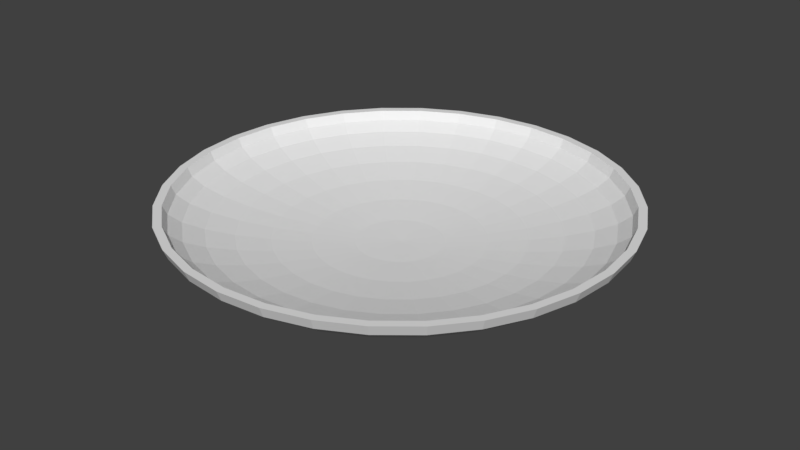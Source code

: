 # Source: blend.blend  (saved by Blender 2.79.0; exported with 4.5.12 LTS)
import bpy
from mathutils import Matrix  # noqa: F401  (used for matrix-valued properties, if any)

bpy.ops.wm.read_factory_settings(use_empty=True)
scene = bpy.context.scene
scene.name = 'Scene'

# ---- collections
col_collection_1 = bpy.data.collections.new('Collection 1'); scene.collection.children.link(col_collection_1)

# ---- materials (node trees are filled in below, after node groups)
mat_001 = bpy.data.materials.new('材质.001')
mat_001.alpha_threshold = 0.0
mat_001.roughness = 0.5
mat_002 = bpy.data.materials.new('材质.002')
mat_002.alpha_threshold = 0.0
mat_002.roughness = 0.5

# ---- material node trees
mat_002.use_nodes = True; mat_002.node_tree.nodes.clear()
_N = mat_002.node_tree.nodes; _L = mat_002.node_tree.links
n0 = _N.new('ShaderNodeOutputMaterial'); n0.name = '材质输出'; n0.location = (300, 300)
n1 = _N.new('ShaderNodeBsdfDiffuse'); n1.name = '漫射 BSDF'; n1.location = (10, 300)
_L.new(n1.outputs[0], n0.inputs[0])
n0.is_active_output = True

# ---- world
world_world = bpy.data.worlds.new('World'); scene.world = world_world
world_world.color = (0.05088, 0.05088, 0.05088)
world_world.use_sun_shadow = False
world_world.sun_shadow_jitter_overblur = 0.0
world_world.cycles.sampling_method = 'MANUAL'

# ---- meshes
me_x = bpy.data.meshes.new('柱体')
me_x.from_pydata([(0.0, 1.0, -1.0), (0.0, 1.0, 1.0), (0.1951, 0.9808, -1.0), (0.1951, 0.9808, 1.0), (0.3827, 0.9239, -1.0), (0.3827, 0.9239, 1.0), (0.5556, 0.8315, -1.0), (0.5556, 0.8315, 1.0), (0.7071, 0.7071, -1.0), (0.7071, 0.7071, 1.0), (0.8315, 0.5556, -1.0), (0.8315, 0.5556, 1.0), (0.9239, 0.3827, -1.0), (0.9239, 0.3827, 1.0), (0.9808, 0.1951, -1.0), (0.9808, 0.1951, 1.0), (1.0, 7.55e-08, -1.0), (1.0, 7.55e-08, 1.0), (0.9808, -0.1951, -1.0), (0.9808, -0.1951, 1.0), (0.9239, -0.3827, -1.0), (0.9239, -0.3827, 1.0), (0.8315, -0.5556, -1.0), (0.8315, -0.5556, 1.0), (0.7071, -0.7071, -1.0), (0.7071, -0.7071, 1.0), (0.5556, -0.8315, -1.0), (0.5556, -0.8315, 1.0), (0.3827, -0.9239, -1.0), (0.3827, -0.9239, 1.0), (0.1951, -0.9808, -1.0), (0.1951, -0.9808, 1.0), (-3.258e-07, -1.0, -1.0), (-3.258e-07, -1.0, 1.0), (-0.1951, -0.9808, -1.0), (-0.1951, -0.9808, 1.0), (-0.3827, -0.9239, -1.0), (-0.3827, -0.9239, 1.0), (-0.5556, -0.8315, -1.0), (-0.5556, -0.8315, 1.0), (-0.7071, -0.7071, -1.0), (-0.7071, -0.7071, 1.0), (-0.8315, -0.5556, -1.0), (-0.8315, -0.5556, 1.0), (-0.9239, -0.3827, -1.0), (-0.9239, -0.3827, 1.0), (-0.9808, -0.1951, -1.0), (-0.9808, -0.1951, 1.0), (-1.0, 9.656e-07, -1.0), (-1.0, 9.656e-07, 1.0), (-0.9808, 0.1951, -1.0), (-0.9808, 0.1951, 1.0), (-0.9239, 0.3827, -1.0), (-0.9239, 0.3827, 1.0), (-0.8315, 0.5556, -1.0), (-0.8315, 0.5556, 1.0), (-0.7071, 0.7071, -1.0), (-0.7071, 0.7071, 1.0), (-0.5556, 0.8315, -1.0), (-0.5556, 0.8315, 1.0), (-0.3827, 0.9239, -1.0), (-0.3827, 0.9239, 1.0), (-0.1951, 0.9808, -1.0), (-0.1951, 0.9808, 1.0)], [], [(0, 1, 3, 2), (2, 3, 5, 4), (4, 5, 7, 6), (6, 7, 9, 8), (8, 9, 11, 10), (10, 11, 13, 12), (12, 13, 15, 14), (14, 15, 17, 16), (16, 17, 19, 18), (18, 19, 21, 20), (20, 21, 23, 22), (22, 23, 25, 24), (24, 25, 27, 26), (26, 27, 29, 28), (28, 29, 31, 30), (30, 31, 33, 32), (32, 33, 35, 34), (34, 35, 37, 36), (36, 37, 39, 38), (38, 39, 41, 40), (40, 41, 43, 42), (42, 43, 45, 44), (44, 45, 47, 46), (46, 47, 49, 48), (48, 49, 51, 50), (50, 51, 53, 52), (52, 53, 55, 54), (54, 55, 57, 56), (56, 57, 59, 58), (58, 59, 61, 60), (3, 1, 63, 61, 59, 57, 55, 53, 51, 49, 47, 45, 43, 41, 39, 37, 35, 33, 31, 29, 27, 25, 23, 21, 19, 17, 15, 13, 11, 9, 7, 5), (60, 61, 63, 62), (62, 63, 1, 0), (0, 2, 4, 6, 8, 10, 12, 14, 16, 18, 20, 22, 24, 26, 28, 30, 32, 34, 36, 38, 40, 42, 44, 46, 48, 50, 52, 54, 56, 58, 60, 62)])
me_x.use_remesh_preserve_volume = False
me_x.use_remesh_preserve_attributes = False
me_x.use_mirror_vertex_groups = False
me_x.update()
me_x_1 = bpy.data.meshes.new('球体')
me_x_1.from_pydata([(-1.215e-07, 1.0, 0.5737), (-1.215e-07, 0.9808, 0.3786), (-1.215e-07, 0.5556, -0.2577), (0.1951, 0.9808, 0.5737), (0.1913, 0.9619, 0.3786), (0.1802, 0.9061, 0.1911), (0.1622, 0.8155, 0.01817), (0.1379, 0.6935, -0.1334), (0.1084, 0.5449, -0.2577), (0.07466, 0.3753, -0.3501), (0.03806, 0.1913, -0.407), (0.3827, 0.9239, 0.5737), (0.3753, 0.9061, 0.3786), (0.3536, 0.8536, 0.1911), (0.3182, 0.7682, 0.01817), (0.2706, 0.6533, -0.1334), (0.2126, 0.5133, -0.2577), (0.1464, 0.3536, -0.3501), (0.07466, 0.1802, -0.407), (0.5556, 0.8315, 0.5737), (0.5449, 0.8155, 0.3786), (0.5133, 0.7682, 0.1911), (0.4619, 0.6913, 0.01817), (0.3928, 0.5879, -0.1334), (0.3087, 0.4619, -0.2577), (0.2126, 0.3182, -0.3501), (0.1084, 0.1622, -0.407), (0.7071, 0.7071, 0.5737), (0.6935, 0.6935, 0.3786), (0.6533, 0.6533, 0.1911), (0.5879, 0.5879, 0.01817), (0.5, 0.5, -0.1334), (0.3928, 0.3928, -0.2577), (0.2706, 0.2706, -0.3501), (0.1379, 0.1379, -0.407), (0.8315, 0.5556, 0.5737), (0.8155, 0.5449, 0.3786), (0.7682, 0.5133, 0.1911), (0.6913, 0.4619, 0.01817), (0.5879, 0.3928, -0.1334), (0.4619, 0.3087, -0.2577), (0.3182, 0.2126, -0.3501), (0.1622, 0.1084, -0.407), (0.9239, 0.3827, 0.5737), (0.9061, 0.3753, 0.3786), (0.8536, 0.3536, 0.1911), (0.7682, 0.3182, 0.01817), (0.6533, 0.2706, -0.1334), (0.5133, 0.2126, -0.2577), (0.3536, 0.1464, -0.3501), (0.1802, 0.07466, -0.407), (0.9808, 0.1951, 0.5737), (0.9619, 0.1913, 0.3786), (0.9061, 0.1802, 0.1911), (0.8155, 0.1622, 0.01817), (0.6935, 0.1379, -0.1334), (0.5449, 0.1084, -0.2577), (0.3753, 0.07466, -0.3501), (0.1913, 0.03806, -0.407), (1.0, -9.022e-08, 0.5737), (0.9808, -1.051e-07, 0.3786), (0.9239, 5.879e-08, 0.1911), (0.8315, -4.551e-08, 0.01817), (0.7071, -3.061e-08, -0.1334), (0.5556, -5.296e-08, -0.2577), (0.3827, -1.571e-08, -0.3501), (0.1951, -1.944e-08, -0.407), (0.9808, -0.1951, 0.5737), (0.9619, -0.1913, 0.3786), (0.9061, -0.1802, 0.1911), (0.8155, -0.1622, 0.01817), (0.6935, -0.1379, -0.1334), (0.5449, -0.1084, -0.2577), (0.3753, -0.07466, -0.3501), (0.1913, -0.03806, -0.407), (0.9239, -0.3827, 0.5737), (0.9061, -0.3753, 0.3786), (0.8536, -0.3536, 0.1911), (0.7682, -0.3182, 0.01817), (0.6533, -0.2706, -0.1334), (0.5133, -0.2126, -0.2577), (0.3536, -0.1464, -0.3501), (0.1802, -0.07466, -0.407), (0.8315, -0.5556, 0.5737), (0.8155, -0.5449, 0.3786), (0.7682, -0.5133, 0.1911), (0.6913, -0.4619, 0.01817), (0.5879, -0.3928, -0.1334), (0.4619, -0.3087, -0.2577), (0.3182, -0.2126, -0.3501), (0.1622, -0.1084, -0.407), (0.7071, -0.7071, 0.5737), (0.6935, -0.6935, 0.3786), (0.6533, -0.6533, 0.1911), (0.5879, -0.5879, 0.01817), (0.5, -0.5, -0.1334), (0.3928, -0.3928, -0.2577), (0.2706, -0.2706, -0.3501), (0.1379, -0.1379, -0.407), (0.5556, -0.8315, 0.5737), (0.5449, -0.8155, 0.3786), (0.5133, -0.7682, 0.1911), (0.4619, -0.6913, 0.01817), (0.3928, -0.5879, -0.1334), (0.3087, -0.4619, -0.2577), (0.2126, -0.3182, -0.3501), (0.1084, -0.1622, -0.407), (-1.215e-07, -3.727e-08, -0.4263), (0.3827, -0.9239, 0.5737), (0.3753, -0.9061, 0.3786), (0.3536, -0.8536, 0.1911), (0.3182, -0.7682, 0.01817), (0.2706, -0.6533, -0.1334), (0.2126, -0.5133, -0.2577), (0.1464, -0.3536, -0.3501), (0.07466, -0.1802, -0.407), (0.1951, -0.9808, 0.5737), (0.1913, -0.9619, 0.3786), (0.1802, -0.9061, 0.1911), (0.1622, -0.8155, 0.01817), (0.1379, -0.6935, -0.1334), (0.1084, -0.5449, -0.2577), (0.07466, -0.3753, -0.3501), (0.03806, -0.1913, -0.407), (-2.219e-07, -1.0, 0.5737), (-2.07e-07, -0.9808, 0.3786), (-5.796e-08, -0.9239, 0.1911), (-2.07e-07, -0.8315, 0.01817), (-1.474e-07, -0.7071, -0.1334), (-1.325e-07, -0.5556, -0.2577), (-1.176e-07, -0.3827, -0.3501), (-1.176e-07, -0.1951, -0.407), (-0.1951, -0.9808, 0.5737), (-0.1913, -0.9619, 0.3786), (-0.1802, -0.9061, 0.1911), (-0.1622, -0.8155, 0.01817), (-0.1379, -0.6935, -0.1334), (-0.1084, -0.5449, -0.2577), (-0.07466, -0.3753, -0.3501), (-0.03806, -0.1913, -0.407), (-0.3827, -0.9239, 0.5737), (-0.3753, -0.9061, 0.3786), (-0.3536, -0.8536, 0.1911), (-0.3182, -0.7682, 0.01817), (-0.2706, -0.6533, -0.1334), (-0.2126, -0.5133, -0.2577), (-0.1464, -0.3536, -0.3501), (-0.07466, -0.1802, -0.407), (-0.5556, -0.8315, 0.5737), (-0.5449, -0.8155, 0.3786), (-0.5133, -0.7682, 0.1911), (-0.4619, -0.6913, 0.01817), (-0.3928, -0.5879, -0.1334), (-0.3087, -0.4619, -0.2577), (-0.2126, -0.3182, -0.3501), (-0.1084, -0.1622, -0.407), (-0.7071, -0.7071, 0.5737), (-0.6935, -0.6935, 0.3786), (-0.6533, -0.6533, 0.1911), (-0.5879, -0.5879, 0.01817), (-0.5, -0.5, -0.1334), (-0.3928, -0.3928, -0.2577), (-0.2706, -0.2706, -0.3501), (-0.1379, -0.1379, -0.407), (-0.8315, -0.5556, 0.5737), (-0.8155, -0.5449, 0.3786), (-0.7682, -0.5133, 0.1911), (-0.6913, -0.4619, 0.01817), (-0.5879, -0.3928, -0.1334), (-0.4619, -0.3087, -0.2577), (-0.3182, -0.2126, -0.3501), (-0.1622, -0.1084, -0.407), (-0.9239, -0.3827, 0.5737), (-0.9061, -0.3753, 0.3786), (-0.8536, -0.3536, 0.1911), (-0.7682, -0.3182, 0.01817), (-0.6533, -0.2706, -0.1334), (-0.5133, -0.2126, -0.2577), (-0.3536, -0.1464, -0.3501), (-0.1802, -0.07466, -0.407), (-0.9808, -0.1951, 0.5737), (-0.9619, -0.1913, 0.3786), (-0.9061, -0.1802, 0.1911), (-0.8155, -0.1622, 0.01817), (-0.6935, -0.1379, -0.1334), (-0.5449, -0.1084, -0.2577), (-0.3753, -0.07466, -0.3501), (-0.1913, -0.03806, -0.407), (-1.0, 1.482e-07, 0.5737), (-0.9808, 1.929e-07, 0.3786), (-0.9239, -3.061e-08, 0.1911), (-0.8315, 1.482e-07, 0.01817), (-0.7071, 1.035e-07, -0.1334), (-0.5556, 2.899e-08, -0.2577), (-0.3827, 3.644e-08, -0.3501), (-0.1951, -2.689e-08, -0.407), (-0.9808, 0.1951, 0.5737), (-0.9619, 0.1913, 0.3786), (-0.9061, 0.1802, 0.1911), (-0.8155, 0.1622, 0.01817), (-0.6935, 0.1379, -0.1334), (-0.5449, 0.1084, -0.2577), (-0.3753, 0.07466, -0.3501), (-0.1913, 0.03806, -0.407), (-0.9239, 0.3827, 0.5737), (-0.9061, 0.3753, 0.3786), (-0.8536, 0.3536, 0.1911), (-0.7682, 0.3182, 0.01817), (-0.6533, 0.2706, -0.1334), (-0.5133, 0.2126, -0.2577), (-0.3536, 0.1464, -0.3501), (-0.1802, 0.07466, -0.407), (-0.8315, 0.5556, 0.5737), (-0.8155, 0.5449, 0.3786), (-0.7682, 0.5133, 0.1911), (-0.6913, 0.4619, 0.01817), (-0.5879, 0.3928, -0.1334), (-0.4619, 0.3087, -0.2577), (-0.3182, 0.2126, -0.3501), (-0.1622, 0.1084, -0.407), (-0.7071, 0.7071, 0.5737), (-0.6935, 0.6935, 0.3786), (-0.6533, 0.6533, 0.1911), (-0.5879, 0.5879, 0.01817), (-0.5, 0.5, -0.1334), (-0.3928, 0.3928, -0.2577), (-0.2706, 0.2706, -0.3501), (-0.1379, 0.1379, -0.407), (-0.5556, 0.8315, 0.5737), (-0.5449, 0.8155, 0.3786), (-0.5133, 0.7682, 0.1911), (-0.4619, 0.6913, 0.01817), (-0.3928, 0.5879, -0.1334), (-0.3087, 0.4619, -0.2577), (-0.2126, 0.3182, -0.3501), (-0.1084, 0.1622, -0.407), (-0.3827, 0.9239, 0.5737), (-0.3753, 0.9061, 0.3786), (-0.3536, 0.8536, 0.1911), (-0.3182, 0.7682, 0.01817), (-0.2706, 0.6533, -0.1334), (-0.2126, 0.5133, -0.2577), (-0.1464, 0.3536, -0.3501), (-0.07466, 0.1802, -0.407), (-0.1951, 0.9808, 0.5737), (-0.1913, 0.9619, 0.3786), (-0.1802, 0.9061, 0.1911), (-0.1622, 0.8155, 0.01817), (-0.1379, 0.6935, -0.1334), (-0.1084, 0.5449, -0.2577), (-0.07466, 0.3753, -0.3501), (-0.03806, 0.1913, -0.407), (-5.796e-08, 0.9239, 0.1911), (1.507e-07, 0.8315, 0.01817), (3.144e-08, 0.7071, -0.1334), (-4.306e-08, 0.3827, -0.3501), (-1.064e-07, 0.1951, -0.407), (-1.172e-07, 0.9636, 0.5705), (-1.172e-07, 0.9451, 0.4), (0.188, 0.9451, 0.5705), (0.1844, 0.9269, 0.4), (0.1737, 0.8732, 0.236), (0.1563, 0.7858, 0.08481), (0.1329, 0.6683, -0.04767), (0.1044, 0.5251, -0.1564), (0.07194, 0.3617, -0.2372), (0.03668, 0.1844, -0.2869), (-1.172e-07, 0.5354, -0.1564), (0.3688, 0.8903, 0.5705), (0.3617, 0.8732, 0.4), (0.3407, 0.8225, 0.236), (0.3066, 0.7402, 0.08481), (0.2608, 0.6295, -0.04767), (0.2049, 0.4946, -0.1564), (0.1411, 0.3407, -0.2372), (0.07194, 0.1737, -0.2869), (0.5354, 0.8012, 0.5705), (0.5251, 0.7858, 0.4), (0.4946, 0.7402, 0.236), (0.4451, 0.6662, 0.08481), (0.3786, 0.5665, -0.04767), (0.2974, 0.4451, -0.1564), (0.2049, 0.3066, -0.2372), (0.1044, 0.1563, -0.2869), (0.6814, 0.6814, 0.5705), (0.6683, 0.6683, 0.4), (0.6295, 0.6295, 0.236), (0.5665, 0.5665, 0.08481), (0.4818, 0.4818, -0.04767), (0.3786, 0.3786, -0.1564), (0.2608, 0.2608, -0.2372), (0.1329, 0.1329, -0.2869), (0.8012, 0.5354, 0.5705), (0.7858, 0.5251, 0.4), (0.7402, 0.4946, 0.236), (0.6662, 0.4451, 0.08481), (0.5665, 0.3786, -0.04767), (0.4451, 0.2974, -0.1564), (0.3066, 0.2049, -0.2372), (0.1563, 0.1044, -0.2869), (0.8903, 0.3688, 0.5705), (0.8732, 0.3617, 0.4), (0.8225, 0.3407, 0.236), (0.7402, 0.3066, 0.08481), (0.6295, 0.2608, -0.04767), (0.4946, 0.2049, -0.1564), (0.3407, 0.1411, -0.2372), (0.1737, 0.07194, -0.2869), (0.9451, 0.188, 0.5705), (0.9269, 0.1844, 0.4), (0.8732, 0.1737, 0.236), (0.7858, 0.1563, 0.08481), (0.6683, 0.1329, -0.04767), (0.5251, 0.1044, -0.1564), (0.3617, 0.07194, -0.2372), (0.1844, 0.03668, -0.2869), (0.9636, -8.742e-08, 0.5705), (0.9451, -1.018e-07, 0.4), (0.8903, 5.617e-08, 0.236), (0.8012, -4.434e-08, 0.08481), (0.6814, -2.998e-08, -0.04767), (0.5354, -5.152e-08, -0.1564), (0.3688, -1.563e-08, -0.2372), (0.188, -1.922e-08, -0.2869), (0.9451, -0.188, 0.5705), (0.9269, -0.1844, 0.4), (0.8732, -0.1737, 0.236), (0.7858, -0.1563, 0.08481), (0.6683, -0.1329, -0.04767), (0.5251, -0.1044, -0.1564), (0.3617, -0.07194, -0.2372), (0.1844, -0.03668, -0.2869), (0.8903, -0.3688, 0.5705), (0.8732, -0.3617, 0.4), (0.8225, -0.3407, 0.236), (0.7402, -0.3066, 0.08481), (0.6295, -0.2608, -0.04767), (0.4946, -0.2049, -0.1564), (0.3407, -0.1411, -0.2372), (0.1737, -0.07194, -0.2869), (0.8012, -0.5354, 0.5705), (0.7858, -0.5251, 0.4), (0.7402, -0.4946, 0.236), (0.6662, -0.4451, 0.08481), (0.5665, -0.3786, -0.04767), (0.4451, -0.2974, -0.1564), (0.3066, -0.2049, -0.2372), (0.1563, -0.1044, -0.2869), (0.6814, -0.6814, 0.5705), (0.6683, -0.6683, 0.4), (0.6295, -0.6295, 0.236), (0.5665, -0.5665, 0.08481), (0.4818, -0.4818, -0.04767), (0.3786, -0.3786, -0.1564), (0.2608, -0.2608, -0.2372), (0.1329, -0.1329, -0.2869), (0.5354, -0.8012, 0.5705), (0.5251, -0.7858, 0.4), (0.4946, -0.7402, 0.236), (0.4451, -0.6662, 0.08481), (0.3786, -0.5665, -0.04767), (0.2974, -0.4451, -0.1564), (0.2049, -0.3066, -0.2372), (0.1044, -0.1563, -0.2869), (-1.172e-07, -3.64e-08, -0.3037), (0.3688, -0.8903, 0.5705), (0.3617, -0.8732, 0.4), (0.3407, -0.8225, 0.236), (0.3066, -0.7402, 0.08481), (0.2608, -0.6295, -0.04767), (0.2049, -0.4946, -0.1564), (0.1411, -0.3407, -0.2372), (0.07194, -0.1737, -0.2869), (0.188, -0.9451, 0.5705), (0.1844, -0.9269, 0.4), (0.1737, -0.8732, 0.236), (0.1563, -0.7858, 0.08481), (0.1329, -0.6683, -0.04767), (0.1044, -0.5251, -0.1564), (0.07194, -0.3617, -0.2372), (0.03668, -0.1844, -0.2869), (-2.139e-07, -0.9636, 0.5705), (-1.996e-07, -0.9451, 0.4), (-5.598e-08, -0.8903, 0.236), (-1.996e-07, -0.8012, 0.08481), (-1.421e-07, -0.6814, -0.04767), (-1.278e-07, -0.5354, -0.1564), (-1.134e-07, -0.3688, -0.2372), (-1.134e-07, -0.188, -0.2869), (-0.188, -0.9451, 0.5705), (-0.1844, -0.9269, 0.4), (-0.1737, -0.8732, 0.236), (-0.1563, -0.7858, 0.08481), (-0.1329, -0.6683, -0.04767), (-0.1044, -0.5251, -0.1564), (-0.07194, -0.3617, -0.2372), (-0.03668, -0.1844, -0.2869), (-0.3688, -0.8903, 0.5705), (-0.3617, -0.8732, 0.4), (-0.3407, -0.8225, 0.236), (-0.3066, -0.7402, 0.08481), (-0.2608, -0.6295, -0.04767), (-0.2049, -0.4946, -0.1564), (-0.1411, -0.3407, -0.2372), (-0.07194, -0.1737, -0.2869), (-0.5354, -0.8012, 0.5705), (-0.5251, -0.7858, 0.4), (-0.4946, -0.7402, 0.236), (-0.4451, -0.6662, 0.08481), (-0.3786, -0.5665, -0.04767), (-0.2974, -0.4451, -0.1564), (-0.2049, -0.3066, -0.2372), (-0.1044, -0.1563, -0.2869), (-0.6814, -0.6814, 0.5705), (-0.6683, -0.6683, 0.4), (-0.6295, -0.6295, 0.236), (-0.5665, -0.5665, 0.08481), (-0.4818, -0.4818, -0.04767), (-0.3786, -0.3786, -0.1564), (-0.2608, -0.2608, -0.2372), (-0.1329, -0.1329, -0.2869), (-0.8012, -0.5354, 0.5705), (-0.7858, -0.5251, 0.4), (-0.7402, -0.4946, 0.236), (-0.6662, -0.4451, 0.08481), (-0.5665, -0.3786, -0.04767), (-0.4451, -0.2974, -0.1564), (-0.3066, -0.2049, -0.2372), (-0.1563, -0.1044, -0.2869), (-0.8903, -0.3688, 0.5705), (-0.8732, -0.3617, 0.4), (-0.8225, -0.3407, 0.236), (-0.7402, -0.3066, 0.08481), (-0.6295, -0.2608, -0.04767), (-0.4946, -0.2049, -0.1564), (-0.3407, -0.1411, -0.2372), (-0.1737, -0.07194, -0.2869), (-0.9451, -0.188, 0.5705), (-0.9269, -0.1844, 0.4), (-0.8732, -0.1737, 0.236), (-0.7858, -0.1563, 0.08481), (-0.6683, -0.1329, -0.04767), (-0.5251, -0.1044, -0.1564), (-0.3617, -0.07194, -0.2372), (-0.1844, -0.03668, -0.2869), (-0.9636, 1.423e-07, 0.5705), (-0.9451, 1.854e-07, 0.4), (-0.8903, -2.998e-08, 0.236), (-0.8012, 1.423e-07, 0.08481), (-0.6814, 9.925e-08, -0.04767), (-0.5354, 2.745e-08, -0.1564), (-0.3688, 3.463e-08, -0.2372), (-0.188, -2.639e-08, -0.2869), (-0.9451, 0.188, 0.5705), (-0.9269, 0.1844, 0.4), (-0.8732, 0.1737, 0.236), (-0.7858, 0.1563, 0.08481), (-0.6683, 0.1329, -0.04767), (-0.5251, 0.1044, -0.1564), (-0.3617, 0.07194, -0.2372), (-0.1844, 0.03668, -0.2869), (-0.8903, 0.3688, 0.5705), (-0.8732, 0.3617, 0.4), (-0.8225, 0.3407, 0.236), (-0.7402, 0.3066, 0.08481), (-0.6295, 0.2608, -0.04767), (-0.4946, 0.2049, -0.1564), (-0.3407, 0.1411, -0.2372), (-0.1737, 0.07194, -0.2869), (-0.8012, 0.5354, 0.5705), (-0.7858, 0.5251, 0.4), (-0.7402, 0.4946, 0.236), (-0.6662, 0.4451, 0.08481), (-0.5665, 0.3786, -0.04767), (-0.4451, 0.2974, -0.1564), (-0.3066, 0.2049, -0.2372), (-0.1563, 0.1044, -0.2869), (-0.6814, 0.6814, 0.5705), (-0.6683, 0.6683, 0.4), (-0.6295, 0.6295, 0.236), (-0.5665, 0.5665, 0.08481), (-0.4818, 0.4818, -0.04767), (-0.3786, 0.3786, -0.1564), (-0.2608, 0.2608, -0.2372), (-0.1329, 0.1329, -0.2869), (-0.5354, 0.8012, 0.5705), (-0.5251, 0.7858, 0.4), (-0.4946, 0.7402, 0.236), (-0.4451, 0.6662, 0.08481), (-0.3786, 0.5665, -0.04767), (-0.2974, 0.4451, -0.1564), (-0.2049, 0.3066, -0.2372), (-0.1044, 0.1563, -0.2869), (-0.3688, 0.8903, 0.5705), (-0.3617, 0.8732, 0.4), (-0.3407, 0.8225, 0.236), (-0.3066, 0.7402, 0.08481), (-0.2608, 0.6295, -0.04767), (-0.2049, 0.4946, -0.1564), (-0.1411, 0.3407, -0.2372), (-0.07194, 0.1737, -0.2869), (-0.188, 0.9451, 0.5705), (-0.1844, 0.9269, 0.4), (-0.1737, 0.8732, 0.236), (-0.1563, 0.7858, 0.08481), (-0.1329, 0.6683, -0.04767), (-0.1044, 0.5251, -0.1564), (-0.07194, 0.3617, -0.2372), (-0.03668, 0.1844, -0.2869), (-5.598e-08, 0.8903, 0.236), (1.45e-07, 0.8012, 0.08481), (3.018e-08, 0.6814, -0.04767), (-4.162e-08, 0.3688, -0.2372), (-1.026e-07, 0.188, -0.2869)], [], [(253, 252, 5, 6), (254, 253, 6, 7), (2, 254, 7, 8), (255, 2, 8, 9), (256, 255, 9, 10), (107, 256, 10), (1, 0, 3, 4), (252, 1, 4, 5), (5, 4, 12, 13), (6, 5, 13, 14), (7, 6, 14, 15), (8, 7, 15, 16), (9, 8, 16, 17), (10, 9, 17, 18), (107, 10, 18), (4, 3, 11, 12), (17, 16, 24, 25), (18, 17, 25, 26), (107, 18, 26), (12, 11, 19, 20), (13, 12, 20, 21), (14, 13, 21, 22), (15, 14, 22, 23), (16, 15, 23, 24), (22, 21, 29, 30), (23, 22, 30, 31), (24, 23, 31, 32), (25, 24, 32, 33), (26, 25, 33, 34), (107, 26, 34), (20, 19, 27, 28), (21, 20, 28, 29), (34, 33, 41, 42), (107, 34, 42), (28, 27, 35, 36), (29, 28, 36, 37), (30, 29, 37, 38), (31, 30, 38, 39), (32, 31, 39, 40), (33, 32, 40, 41), (38, 37, 45, 46), (39, 38, 46, 47), (40, 39, 47, 48), (41, 40, 48, 49), (42, 41, 49, 50), (107, 42, 50), (36, 35, 43, 44), (37, 36, 44, 45), (50, 49, 57, 58), (107, 50, 58), (44, 43, 51, 52), (45, 44, 52, 53), (46, 45, 53, 54), (47, 46, 54, 55), (48, 47, 55, 56), (49, 48, 56, 57), (55, 54, 62, 63), (56, 55, 63, 64), (57, 56, 64, 65), (58, 57, 65, 66), (107, 58, 66), (52, 51, 59, 60), (53, 52, 60, 61), (54, 53, 61, 62), (107, 66, 74), (60, 59, 67, 68), (61, 60, 68, 69), (62, 61, 69, 70), (63, 62, 70, 71), (64, 63, 71, 72), (65, 64, 72, 73), (66, 65, 73, 74), (71, 70, 78, 79), (72, 71, 79, 80), (73, 72, 80, 81), (74, 73, 81, 82), (107, 74, 82), (68, 67, 75, 76), (69, 68, 76, 77), (70, 69, 77, 78), (107, 82, 90), (76, 75, 83, 84), (77, 76, 84, 85), (78, 77, 85, 86), (79, 78, 86, 87), (80, 79, 87, 88), (81, 80, 88, 89), (82, 81, 89, 90), (88, 87, 95, 96), (89, 88, 96, 97), (90, 89, 97, 98), (107, 90, 98), (84, 83, 91, 92), (85, 84, 92, 93), (86, 85, 93, 94), (87, 86, 94, 95), (93, 92, 100, 101), (94, 93, 101, 102), (95, 94, 102, 103), (96, 95, 103, 104), (97, 96, 104, 105), (98, 97, 105, 106), (107, 98, 106), (92, 91, 99, 100), (105, 104, 113, 114), (106, 105, 114, 115), (107, 106, 115), (100, 99, 108, 109), (101, 100, 109, 110), (102, 101, 110, 111), (103, 102, 111, 112), (104, 103, 112, 113), (110, 109, 117, 118), (111, 110, 118, 119), (112, 111, 119, 120), (113, 112, 120, 121), (114, 113, 121, 122), (115, 114, 122, 123), (107, 115, 123), (109, 108, 116, 117), (122, 121, 129, 130), (123, 122, 130, 131), (107, 123, 131), (117, 116, 124, 125), (118, 117, 125, 126), (119, 118, 126, 127), (120, 119, 127, 128), (121, 120, 128, 129), (127, 126, 134, 135), (128, 127, 135, 136), (129, 128, 136, 137), (130, 129, 137, 138), (131, 130, 138, 139), (107, 131, 139), (125, 124, 132, 133), (126, 125, 133, 134), (139, 138, 146, 147), (107, 139, 147), (133, 132, 140, 141), (134, 133, 141, 142), (135, 134, 142, 143), (136, 135, 143, 144), (137, 136, 144, 145), (138, 137, 145, 146), (143, 142, 150, 151), (144, 143, 151, 152), (145, 144, 152, 153), (146, 145, 153, 154), (147, 146, 154, 155), (107, 147, 155), (141, 140, 148, 149), (142, 141, 149, 150), (155, 154, 162, 163), (107, 155, 163), (149, 148, 156, 157), (150, 149, 157, 158), (151, 150, 158, 159), (152, 151, 159, 160), (153, 152, 160, 161), (154, 153, 161, 162), (160, 159, 167, 168), (161, 160, 168, 169), (162, 161, 169, 170), (163, 162, 170, 171), (107, 163, 171), (157, 156, 164, 165), (158, 157, 165, 166), (159, 158, 166, 167), (107, 171, 179), (165, 164, 172, 173), (166, 165, 173, 174), (167, 166, 174, 175), (168, 167, 175, 176), (169, 168, 176, 177), (170, 169, 177, 178), (171, 170, 178, 179), (177, 176, 184, 185), (178, 177, 185, 186), (179, 178, 186, 187), (107, 179, 187), (173, 172, 180, 181), (174, 173, 181, 182), (175, 174, 182, 183), (176, 175, 183, 184), (181, 180, 188, 189), (182, 181, 189, 190), (183, 182, 190, 191), (184, 183, 191, 192), (185, 184, 192, 193), (186, 185, 193, 194), (187, 186, 194, 195), (107, 187, 195), (193, 192, 200, 201), (194, 193, 201, 202), (195, 194, 202, 203), (107, 195, 203), (189, 188, 196, 197), (190, 189, 197, 198), (191, 190, 198, 199), (192, 191, 199, 200), (198, 197, 205, 206), (199, 198, 206, 207), (200, 199, 207, 208), (201, 200, 208, 209), (202, 201, 209, 210), (203, 202, 210, 211), (107, 203, 211), (197, 196, 204, 205), (210, 209, 217, 218), (211, 210, 218, 219), (107, 211, 219), (205, 204, 212, 213), (206, 205, 213, 214), (207, 206, 214, 215), (208, 207, 215, 216), (209, 208, 216, 217), (214, 213, 221, 222), (215, 214, 222, 223), (216, 215, 223, 224), (217, 216, 224, 225), (218, 217, 225, 226), (219, 218, 226, 227), (107, 219, 227), (213, 212, 220, 221), (226, 225, 233, 234), (227, 226, 234, 235), (107, 227, 235), (221, 220, 228, 229), (222, 221, 229, 230), (223, 222, 230, 231), (224, 223, 231, 232), (225, 224, 232, 233), (231, 230, 238, 239), (232, 231, 239, 240), (233, 232, 240, 241), (234, 233, 241, 242), (235, 234, 242, 243), (107, 235, 243), (229, 228, 236, 237), (230, 229, 237, 238), (243, 242, 250, 251), (107, 243, 251), (237, 236, 244, 245), (238, 237, 245, 246), (239, 238, 246, 247), (240, 239, 247, 248), (241, 240, 248, 249), (242, 241, 249, 250), (248, 247, 253, 254), (249, 248, 254, 2), (250, 249, 2, 255), (251, 250, 255, 256), (107, 251, 256), (245, 244, 0, 1), (246, 245, 1, 252), (247, 246, 252, 253), (510, 262, 261, 509), (511, 263, 262, 510), (267, 264, 263, 511), (512, 265, 264, 267), (513, 266, 265, 512), (364, 266, 513), (258, 260, 259, 257), (509, 261, 260, 258), (261, 270, 269, 260), (262, 271, 270, 261), (263, 272, 271, 262), (264, 273, 272, 263), (265, 274, 273, 264), (266, 275, 274, 265), (364, 275, 266), (260, 269, 268, 259), (274, 282, 281, 273), (275, 283, 282, 274), (364, 283, 275), (269, 277, 276, 268), (270, 278, 277, 269), (271, 279, 278, 270), (272, 280, 279, 271), (273, 281, 280, 272), (279, 287, 286, 278), (280, 288, 287, 279), (281, 289, 288, 280), (282, 290, 289, 281), (283, 291, 290, 282), (364, 291, 283), (277, 285, 284, 276), (278, 286, 285, 277), (291, 299, 298, 290), (364, 299, 291), (285, 293, 292, 284), (286, 294, 293, 285), (287, 295, 294, 286), (288, 296, 295, 287), (289, 297, 296, 288), (290, 298, 297, 289), (295, 303, 302, 294), (296, 304, 303, 295), (297, 305, 304, 296), (298, 306, 305, 297), (299, 307, 306, 298), (364, 307, 299), (293, 301, 300, 292), (294, 302, 301, 293), (307, 315, 314, 306), (364, 315, 307), (301, 309, 308, 300), (302, 310, 309, 301), (303, 311, 310, 302), (304, 312, 311, 303), (305, 313, 312, 304), (306, 314, 313, 305), (312, 320, 319, 311), (313, 321, 320, 312), (314, 322, 321, 313), (315, 323, 322, 314), (364, 323, 315), (309, 317, 316, 308), (310, 318, 317, 309), (311, 319, 318, 310), (364, 331, 323), (317, 325, 324, 316), (318, 326, 325, 317), (319, 327, 326, 318), (320, 328, 327, 319), (321, 329, 328, 320), (322, 330, 329, 321), (323, 331, 330, 322), (328, 336, 335, 327), (329, 337, 336, 328), (330, 338, 337, 329), (331, 339, 338, 330), (364, 339, 331), (325, 333, 332, 324), (326, 334, 333, 325), (327, 335, 334, 326), (364, 347, 339), (333, 341, 340, 332), (334, 342, 341, 333), (335, 343, 342, 334), (336, 344, 343, 335), (337, 345, 344, 336), (338, 346, 345, 337), (339, 347, 346, 338), (345, 353, 352, 344), (346, 354, 353, 345), (347, 355, 354, 346), (364, 355, 347), (341, 349, 348, 340), (342, 350, 349, 341), (343, 351, 350, 342), (344, 352, 351, 343), (350, 358, 357, 349), (351, 359, 358, 350), (352, 360, 359, 351), (353, 361, 360, 352), (354, 362, 361, 353), (355, 363, 362, 354), (364, 363, 355), (349, 357, 356, 348), (362, 371, 370, 361), (363, 372, 371, 362), (364, 372, 363), (357, 366, 365, 356), (358, 367, 366, 357), (359, 368, 367, 358), (360, 369, 368, 359), (361, 370, 369, 360), (367, 375, 374, 366), (368, 376, 375, 367), (369, 377, 376, 368), (370, 378, 377, 369), (371, 379, 378, 370), (372, 380, 379, 371), (364, 380, 372), (366, 374, 373, 365), (379, 387, 386, 378), (380, 388, 387, 379), (364, 388, 380), (374, 382, 381, 373), (375, 383, 382, 374), (376, 384, 383, 375), (377, 385, 384, 376), (378, 386, 385, 377), (384, 392, 391, 383), (385, 393, 392, 384), (386, 394, 393, 385), (387, 395, 394, 386), (388, 396, 395, 387), (364, 396, 388), (382, 390, 389, 381), (383, 391, 390, 382), (396, 404, 403, 395), (364, 404, 396), (390, 398, 397, 389), (391, 399, 398, 390), (392, 400, 399, 391), (393, 401, 400, 392), (394, 402, 401, 393), (395, 403, 402, 394), (400, 408, 407, 399), (401, 409, 408, 400), (402, 410, 409, 401), (403, 411, 410, 402), (404, 412, 411, 403), (364, 412, 404), (398, 406, 405, 397), (399, 407, 406, 398), (412, 420, 419, 411), (364, 420, 412), (406, 414, 413, 405), (407, 415, 414, 406), (408, 416, 415, 407), (409, 417, 416, 408), (410, 418, 417, 409), (411, 419, 418, 410), (417, 425, 424, 416), (418, 426, 425, 417), (419, 427, 426, 418), (420, 428, 427, 419), (364, 428, 420), (414, 422, 421, 413), (415, 423, 422, 414), (416, 424, 423, 415), (364, 436, 428), (422, 430, 429, 421), (423, 431, 430, 422), (424, 432, 431, 423), (425, 433, 432, 424), (426, 434, 433, 425), (427, 435, 434, 426), (428, 436, 435, 427), (434, 442, 441, 433), (435, 443, 442, 434), (436, 444, 443, 435), (364, 444, 436), (430, 438, 437, 429), (431, 439, 438, 430), (432, 440, 439, 431), (433, 441, 440, 432), (438, 446, 445, 437), (439, 447, 446, 438), (440, 448, 447, 439), (441, 449, 448, 440), (442, 450, 449, 441), (443, 451, 450, 442), (444, 452, 451, 443), (364, 452, 444), (450, 458, 457, 449), (451, 459, 458, 450), (452, 460, 459, 451), (364, 460, 452), (446, 454, 453, 445), (447, 455, 454, 446), (448, 456, 455, 447), (449, 457, 456, 448), (455, 463, 462, 454), (456, 464, 463, 455), (457, 465, 464, 456), (458, 466, 465, 457), (459, 467, 466, 458), (460, 468, 467, 459), (364, 468, 460), (454, 462, 461, 453), (467, 475, 474, 466), (468, 476, 475, 467), (364, 476, 468), (462, 470, 469, 461), (463, 471, 470, 462), (464, 472, 471, 463), (465, 473, 472, 464), (466, 474, 473, 465), (471, 479, 478, 470), (472, 480, 479, 471), (473, 481, 480, 472), (474, 482, 481, 473), (475, 483, 482, 474), (476, 484, 483, 475), (364, 484, 476), (470, 478, 477, 469), (483, 491, 490, 482), (484, 492, 491, 483), (364, 492, 484), (478, 486, 485, 477), (479, 487, 486, 478), (480, 488, 487, 479), (481, 489, 488, 480), (482, 490, 489, 481), (488, 496, 495, 487), (489, 497, 496, 488), (490, 498, 497, 489), (491, 499, 498, 490), (492, 500, 499, 491), (364, 500, 492), (486, 494, 493, 485), (487, 495, 494, 486), (500, 508, 507, 499), (364, 508, 500), (494, 502, 501, 493), (495, 503, 502, 494), (496, 504, 503, 495), (497, 505, 504, 496), (498, 506, 505, 497), (499, 507, 506, 498), (505, 511, 510, 504), (506, 267, 511, 505), (507, 512, 267, 506), (508, 513, 512, 507), (364, 513, 508), (502, 258, 257, 501), (503, 509, 258, 502), (504, 510, 509, 503), (51, 308, 316, 59), (188, 445, 453, 196), (132, 389, 397, 140), (108, 365, 373, 116), (75, 332, 340, 83), (204, 461, 469, 212), (124, 381, 389, 132), (0, 257, 259, 3), (67, 324, 332, 75), (11, 268, 276, 19), (148, 405, 413, 156), (196, 453, 461, 204), (83, 340, 348, 91), (27, 284, 292, 35), (220, 477, 485, 228), (3, 259, 268, 11), (140, 397, 405, 148), (164, 421, 429, 172), (236, 493, 501, 244), (19, 276, 284, 27), (212, 469, 477, 220), (244, 501, 257, 0), (156, 413, 421, 164), (99, 356, 365, 108), (43, 300, 308, 51), (180, 437, 445, 188), (59, 316, 324, 67), (228, 485, 493, 236), (172, 429, 437, 180), (91, 348, 356, 99), (35, 292, 300, 43), (116, 373, 381, 124)])
me_x_1.polygons.foreach_set('material_index', [0, 0, 0, 0, 0, 0, 0, 0, 0, 0, 0, 0, 0, 0, 0, 0, 0, 0, 0, 0, 0, 0, 0, 0, 0, 0, 0, 0, 0, 0, 0, 0, 0, 0, 0, 0, 0, 0, 0, 0, 0, 0, 0, 0, 0, 0, 0, 0, 0, 0, 0, 0, 0, 0, 0, 0, 0, 0, 0, 0, 0, 0, 0, 0, 0, 0, 0, 0, 0, 0, 0, 0, 0, 0, 0, 0, 0, 0, 0, 0, 0, 0, 0, 0, 0, 0, 0, 0, 0, 0, 0, 0, 0, 0, 0, 0, 0, 0, 0, 0, 0, 0, 0, 0, 0, 0, 0, 0, 0, 0, 0, 0, 0, 0, 0, 0, 0, 0, 0, 0, 0, 0, 0, 0, 0, 0, 0, 0, 0, 0, 0, 0, 0, 0, 0, 0, 0, 0, 0, 0, 0, 0, 0, 0, 0, 0, 0, 0, 0, 0, 0, 0, 0, 0, 0, 0, 0, 0, 0, 0, 0, 0, 0, 0, 0, 0, 0, 0, 0, 0, 0, 0, 0, 0, 0, 0, 0, 0, 0, 0, 0, 0, 0, 0, 0, 0, 0, 0, 0, 0, 0, 0, 0, 0, 0, 0, 0, 0, 0, 0, 0, 0, 0, 0, 0, 0, 0, 0, 0, 0, 0, 0, 0, 0, 0, 0, 0, 0, 0, 0, 0, 0, 0, 0, 0, 0, 0, 0, 0, 0, 0, 0, 0, 0, 0, 0, 0, 0, 0, 0, 0, 0, 0, 0, 0, 0, 0, 0, 0, 0, 0, 0, 0, 0, 0, 0, 1, 1, 1, 1, 1, 1, 1, 1, 1, 1, 1, 1, 1, 1, 1, 1, 1, 1, 1, 1, 1, 1, 1, 1, 1, 1, 1, 1, 1, 1, 1, 1, 1, 1, 1, 1, 1, 1, 1, 1, 1, 1, 1, 1, 1, 1, 1, 1, 1, 1, 1, 1, 1, 1, 1, 1, 1, 1, 1, 1, 1, 1, 1, 1, 1, 1, 1, 1, 1, 1, 1, 1, 1, 1, 1, 1, 1, 1, 1, 1, 1, 1, 1, 1, 1, 1, 1, 1, 1, 1, 1, 1, 1, 1, 1, 1, 1, 1, 1, 1, 1, 1, 1, 1, 1, 1, 1, 1, 1, 1, 1, 1, 1, 1, 1, 1, 1, 1, 1, 1, 1, 1, 1, 1, 1, 1, 1, 1, 1, 1, 1, 1, 1, 1, 1, 1, 1, 1, 1, 1, 1, 1, 1, 1, 1, 1, 1, 1, 1, 1, 1, 1, 1, 1, 1, 1, 1, 1, 1, 1, 1, 1, 1, 1, 1, 1, 1, 1, 1, 1, 1, 1, 1, 1, 1, 1, 1, 1, 1, 1, 1, 1, 1, 1, 1, 1, 1, 1, 1, 1, 1, 1, 1, 1, 1, 1, 1, 1, 1, 1, 1, 1, 1, 1, 1, 1, 1, 1, 1, 1, 1, 1, 1, 1, 1, 1, 1, 1, 1, 1, 1, 1, 1, 1, 1, 1, 1, 1, 1, 1, 1, 1, 1, 1, 1, 1, 1, 1, 1, 1, 1, 1, 1, 1, 1, 1, 1, 1, 1, 1, 1, 1, 1, 1, 1, 1, 0, 0, 0, 0, 0, 0, 0, 0, 0, 0, 0, 0, 0, 0, 0, 0, 0, 0, 0, 0, 0, 0, 0, 0, 0, 0, 0, 0, 0, 0, 0, 0])
me_x_1.materials.append(mat_001)
me_x_1.materials.append(mat_002)
me_x_1.use_remesh_preserve_volume = False
me_x_1.use_remesh_preserve_attributes = False
me_x_1.use_mirror_vertex_groups = False
me_x_1.update()

# ---- objects
ob_x = bpy.data.objects.new('柱体', me_x)
ob_x_1 = bpy.data.objects.new('球体', me_x_1)

# ---- transforms, parenting, visibility, modifiers, constraints
ob_x.location = (0.0, 0.0, -0.9501)
ob_x.scale = (0.2783, 0.2783, 0.02344)
ob_x.lineart.crease_threshold = 0.0
ob_x_1.location = (1.215e-07, -2.886e-07, -0.8429)
ob_x_1.scale = (1.0, 1.0, 0.2385)
ob_x_1.lineart.crease_threshold = 0.0

# ---- collection membership
col_collection_1.objects.link(ob_x)
col_collection_1.objects.link(ob_x_1)

# ---- scene / render settings (as saved in the file)
scene.frame_start = 1; scene.frame_end = 250; scene.frame_set(1)
scene.render.engine = 'CYCLES'
scene.render.resolution_percentage = 50
scene.render.dither_intensity = 0.0
scene.cycles.use_denoising = False
scene.cycles.samples = 128
scene.cycles.sampling_pattern = 'TABULATED_SOBOL'
scene.cycles.use_adaptive_sampling = False
scene.cycles.use_light_tree = False
scene.cycles.blur_glossy = 0.0
scene.cycles.sample_clamp_indirect = 0.0
scene.view_settings.view_transform = 'Standard'
bpy.context.view_layer.update()

# ---- added for rendering (the .blend has no active camera and no usable light): camera, sun
cam_auto = bpy.data.cameras.new('AutoCamera')
cam_auto.lens = 50.0
cam_auto.sensor_width = 36.0
cam_auto.clip_end = 1000.0
ob_auto_camera = bpy.data.objects.new('AutoCamera', cam_auto)
scene.collection.objects.link(ob_auto_camera)
ob_auto_camera.location = (2.62861, -3.15433, 1.26309)
ob_auto_camera.rotation_euler = (1.09748, -7.21219e-08, 0.694738)
scene.camera = ob_auto_camera
light_auto_sun = bpy.data.lights.new('AutoSun', 'SUN')
light_auto_sun.energy = 3.0
light_auto_sun.angle = 0.0523599
ob_auto_sun = bpy.data.objects.new('AutoSun', light_auto_sun)
scene.collection.objects.link(ob_auto_sun)
ob_auto_sun.rotation_euler = (0.872665, 0.174533, 0.523599)
bpy.context.view_layer.update()

